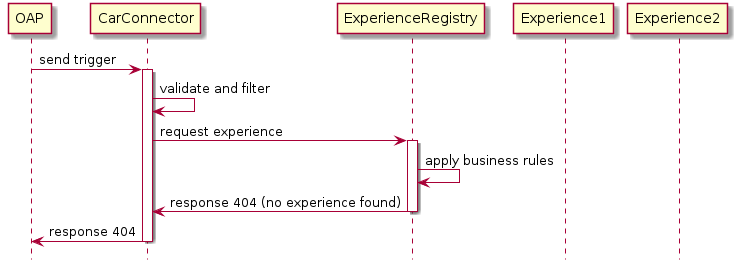

The diagram above was rendered by PlantUML. Its source (embedded in the PNG):
@startuml

 

participant OAP order 1
participant CarConnector order 1
participant ExperienceRegistry order 91
participant Experience1 order 92
participant Experience2 order 93


hide footbox

OAP -> CarConnector: send trigger


activate CarConnector


CarConnector -> CarConnector: validate and filter

CarConnector -> ExperienceRegistry: request experience
activate ExperienceRegistry
ExperienceRegistry -> ExperienceRegistry: apply business rules



ExperienceRegistry -> CarConnector: response 404 (no experience found)
deactivate ExperienceRegistry


CarConnector -> OAP: response 404

deactivate CarConnector

@enduml